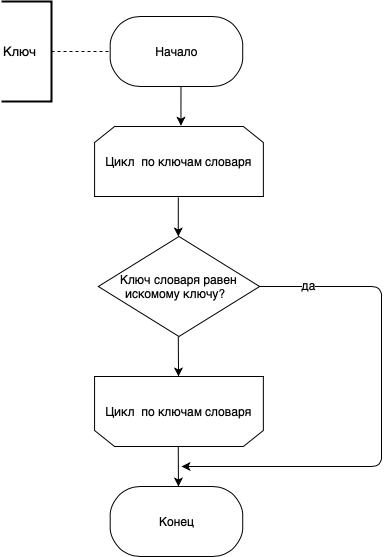

The diagram above was exported from draw.io. Its source (the exported page's mxGraphModel, read from the mxfile embedded in the PNG):
<mxGraphModel dx="1351" dy="823" grid="1" gridSize="10" guides="1" tooltips="1" connect="1" arrows="1" fold="1" page="1" pageScale="1" pageWidth="827" pageHeight="1169" math="0" shadow="0">
  <root>
    <mxCell id="0" />
    <mxCell id="1" parent="0" />
    <mxCell id="agkX4Lh6OkMtpgwpdLsP-276" value="" style="endArrow=classic;html=1;exitX=0.5;exitY=1;exitDx=0;exitDy=0;entryX=0.51;entryY=-0.011;entryDx=0;entryDy=0;entryPerimeter=0;" parent="1" edge="1">
      <mxGeometry width="50" height="50" relative="1" as="geometry">
        <mxPoint x="279.48999999999995" y="860" as="sourcePoint" />
        <mxPoint x="279.44399999999996" y="899.23" as="targetPoint" />
      </mxGeometry>
    </mxCell>
    <mxCell id="agkX4Lh6OkMtpgwpdLsP-294" value="Начало" style="rounded=1;whiteSpace=wrap;html=1;arcSize=43;" parent="1" vertex="1">
      <mxGeometry x="208.70000000000002" y="790" width="132.51" height="70" as="geometry" />
    </mxCell>
    <mxCell id="vk2p7MHMyIftJk1WSXyf-11" value="Цикл &amp;nbsp;по ключам словаря" style="shape=loopLimit;whiteSpace=wrap;html=1;" vertex="1" parent="1">
      <mxGeometry x="193.07999999999998" y="900" width="168.79" height="70" as="geometry" />
    </mxCell>
    <mxCell id="vk2p7MHMyIftJk1WSXyf-32" value="" style="endArrow=classic;html=1;exitX=0.5;exitY=1;exitDx=0;exitDy=0;entryX=0.51;entryY=-0.011;entryDx=0;entryDy=0;entryPerimeter=0;" edge="1" parent="1">
      <mxGeometry width="50" height="50" relative="1" as="geometry">
        <mxPoint x="276.81" y="970.77" as="sourcePoint" />
        <mxPoint x="276.76399999999995" y="1010" as="targetPoint" />
      </mxGeometry>
    </mxCell>
    <mxCell id="vk2p7MHMyIftJk1WSXyf-33" value="" style="endArrow=classic;html=1;exitX=0.5;exitY=1;exitDx=0;exitDy=0;" edge="1" parent="1">
      <mxGeometry width="50" height="50" relative="1" as="geometry">
        <mxPoint x="276.80999999999995" y="1110" as="sourcePoint" />
        <mxPoint x="277" y="1150" as="targetPoint" />
      </mxGeometry>
    </mxCell>
    <mxCell id="vk2p7MHMyIftJk1WSXyf-51" value="Ключ словаря равен искомому ключу? &amp;nbsp;" style="rhombus;whiteSpace=wrap;html=1;" vertex="1" parent="1">
      <mxGeometry x="196.82" y="1010" width="161.3" height="100" as="geometry" />
    </mxCell>
    <mxCell id="vk2p7MHMyIftJk1WSXyf-95" value="&lt;font style=&quot;font-size: 13px&quot;&gt;Ключ &amp;nbsp;&lt;/font&gt;" style="strokeWidth=2;html=1;shape=mxgraph.flowchart.annotation_1;align=left;pointerEvents=1;direction=west;" vertex="1" parent="1">
      <mxGeometry x="100" y="775" width="50" height="100" as="geometry" />
    </mxCell>
    <mxCell id="vk2p7MHMyIftJk1WSXyf-98" value="" style="endArrow=none;dashed=1;html=1;entryX=0;entryY=0.5;entryDx=0;entryDy=0;exitX=0;exitY=0.5;exitDx=0;exitDy=0;exitPerimeter=0;" edge="1" parent="1" source="vk2p7MHMyIftJk1WSXyf-95" target="agkX4Lh6OkMtpgwpdLsP-294">
      <mxGeometry width="50" height="50" relative="1" as="geometry">
        <mxPoint x="143.07999999999998" y="850" as="sourcePoint" />
        <mxPoint x="193.07999999999998" y="800" as="targetPoint" />
      </mxGeometry>
    </mxCell>
    <mxCell id="vk2p7MHMyIftJk1WSXyf-99" value="Цикл &amp;nbsp;по ключам словаря" style="shape=loopLimit;whiteSpace=wrap;html=1;direction=west;" vertex="1" parent="1">
      <mxGeometry x="193.07999999999998" y="1150" width="168.79" height="70" as="geometry" />
    </mxCell>
    <mxCell id="vk2p7MHMyIftJk1WSXyf-100" value="" style="endArrow=classic;html=1;exitX=0.5;exitY=1;exitDx=0;exitDy=0;" edge="1" parent="1">
      <mxGeometry width="50" height="50" relative="1" as="geometry">
        <mxPoint x="276.75999999999993" y="1220" as="sourcePoint" />
        <mxPoint x="276.95" y="1260" as="targetPoint" />
      </mxGeometry>
    </mxCell>
    <mxCell id="vk2p7MHMyIftJk1WSXyf-101" value="Конец" style="rounded=1;whiteSpace=wrap;html=1;arcSize=43;" vertex="1" parent="1">
      <mxGeometry x="208.70000000000002" y="1260" width="132.51" height="70" as="geometry" />
    </mxCell>
    <mxCell id="vk2p7MHMyIftJk1WSXyf-102" value="" style="endArrow=classic;html=1;exitX=1;exitY=0.5;exitDx=0;exitDy=0;" edge="1" parent="1" source="vk2p7MHMyIftJk1WSXyf-51">
      <mxGeometry width="50" height="50" relative="1" as="geometry">
        <mxPoint x="360" y="1060" as="sourcePoint" />
        <mxPoint x="280" y="1240" as="targetPoint" />
        <Array as="points">
          <mxPoint x="480" y="1060" />
          <mxPoint x="480" y="1240" />
        </Array>
      </mxGeometry>
    </mxCell>
    <mxCell id="vk2p7MHMyIftJk1WSXyf-103" value="&lt;font style=&quot;font-size: 12px&quot;&gt;да&lt;/font&gt;" style="edgeLabel;html=1;align=center;verticalAlign=middle;resizable=0;points=[];" vertex="1" connectable="0" parent="vk2p7MHMyIftJk1WSXyf-102">
      <mxGeometry x="-0.8029" y="2" relative="1" as="geometry">
        <mxPoint x="-1" as="offset" />
      </mxGeometry>
    </mxCell>
  </root>
</mxGraphModel>